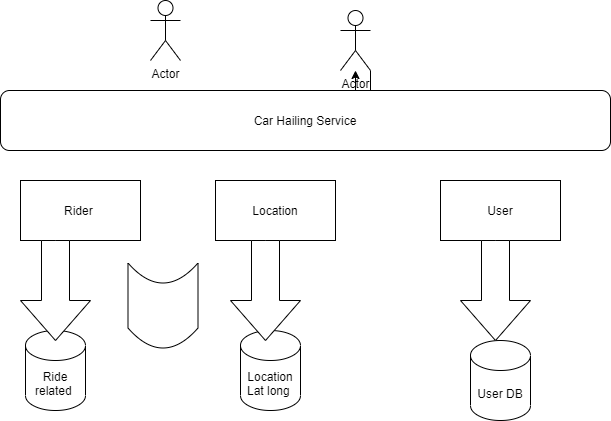

The diagram above was exported from draw.io. Its source (the exported page's mxGraphModel, read from the mxfile embedded in the PNG):
<mxGraphModel dx="1038" dy="548" grid="1" gridSize="10" guides="1" tooltips="1" connect="1" arrows="1" fold="1" page="1" pageScale="1" pageWidth="850" pageHeight="1100" math="0" shadow="0">
  <root>
    <mxCell id="0" />
    <mxCell id="1" parent="0" />
    <mxCell id="zmwejX3qaczfLeNjj3m9-1" value="Actor" style="shape=umlActor;verticalLabelPosition=bottom;verticalAlign=top;html=1;outlineConnect=0;" parent="1" vertex="1">
      <mxGeometry x="240" y="10" width="30" height="60" as="geometry" />
    </mxCell>
    <mxCell id="zmwejX3qaczfLeNjj3m9-2" value="Location Lat long&lt;span style=&quot;white-space: pre&quot;&gt; &lt;/span&gt;" style="shape=cylinder3;whiteSpace=wrap;html=1;boundedLbl=1;backgroundOutline=1;size=15;" parent="1" vertex="1">
      <mxGeometry x="330" y="340" width="60" height="80" as="geometry" />
    </mxCell>
    <mxCell id="zmwejX3qaczfLeNjj3m9-3" value="Rider&lt;span style=&quot;white-space: pre&quot;&gt; &lt;/span&gt;" style="rounded=0;whiteSpace=wrap;html=1;" parent="1" vertex="1">
      <mxGeometry x="110" y="190" width="120" height="60" as="geometry" />
    </mxCell>
    <mxCell id="zmwejX3qaczfLeNjj3m9-4" value="Actor" style="shape=umlActor;verticalLabelPosition=bottom;verticalAlign=top;html=1;outlineConnect=0;" parent="1" vertex="1">
      <mxGeometry x="430" y="20" width="30" height="60" as="geometry" />
    </mxCell>
    <mxCell id="zmwejX3qaczfLeNjj3m9-7" value="Location" style="rounded=0;whiteSpace=wrap;html=1;" parent="1" vertex="1">
      <mxGeometry x="305" y="190" width="120" height="60" as="geometry" />
    </mxCell>
    <mxCell id="zmwejX3qaczfLeNjj3m9-8" value="User" style="rounded=0;whiteSpace=wrap;html=1;" parent="1" vertex="1">
      <mxGeometry x="530" y="190" width="120" height="60" as="geometry" />
    </mxCell>
    <mxCell id="zmwejX3qaczfLeNjj3m9-9" value="User DB" style="shape=cylinder3;whiteSpace=wrap;html=1;boundedLbl=1;backgroundOutline=1;size=15;" parent="1" vertex="1">
      <mxGeometry x="560" y="350" width="60" height="80" as="geometry" />
    </mxCell>
    <mxCell id="zmwejX3qaczfLeNjj3m9-10" value="Ride related&lt;span style=&quot;white-space: pre&quot;&gt; &lt;/span&gt;" style="shape=cylinder3;whiteSpace=wrap;html=1;boundedLbl=1;backgroundOutline=1;size=15;" parent="1" vertex="1">
      <mxGeometry x="115" y="340" width="60" height="80" as="geometry" />
    </mxCell>
    <mxCell id="zmwejX3qaczfLeNjj3m9-11" value="" style="html=1;shadow=0;dashed=0;align=center;verticalAlign=middle;shape=mxgraph.arrows2.arrow;dy=0.6;dx=40;direction=south;notch=0;" parent="1" vertex="1">
      <mxGeometry x="110" y="250" width="70" height="100" as="geometry" />
    </mxCell>
    <mxCell id="zmwejX3qaczfLeNjj3m9-12" value="" style="html=1;shadow=0;dashed=0;align=center;verticalAlign=middle;shape=mxgraph.arrows2.arrow;dy=0.6;dx=40;direction=south;notch=0;" parent="1" vertex="1">
      <mxGeometry x="320" y="250" width="70" height="100" as="geometry" />
    </mxCell>
    <mxCell id="zmwejX3qaczfLeNjj3m9-13" value="" style="html=1;shadow=0;dashed=0;align=center;verticalAlign=middle;shape=mxgraph.arrows2.arrow;dy=0.6;dx=40;direction=south;notch=0;" parent="1" vertex="1">
      <mxGeometry x="550" y="250" width="70" height="100" as="geometry" />
    </mxCell>
    <mxCell id="zmwejX3qaczfLeNjj3m9-15" value="Car Hailing Service" style="rounded=1;whiteSpace=wrap;html=1;" parent="1" vertex="1">
      <mxGeometry x="90" y="100" width="610" height="60" as="geometry" />
    </mxCell>
    <mxCell id="zmwejX3qaczfLeNjj3m9-16" style="edgeStyle=orthogonalEdgeStyle;rounded=0;orthogonalLoop=1;jettySize=auto;html=1;exitX=1;exitY=1;exitDx=0;exitDy=0;exitPerimeter=0;" parent="1" source="zmwejX3qaczfLeNjj3m9-4" target="zmwejX3qaczfLeNjj3m9-4" edge="1">
      <mxGeometry relative="1" as="geometry" />
    </mxCell>
    <mxCell id="zmwejX3qaczfLeNjj3m9-17" value="" style="shape=dataStorage;whiteSpace=wrap;html=1;fixedSize=1;rotation=-90;" parent="1" vertex="1">
      <mxGeometry x="210" y="280" width="85" height="70" as="geometry" />
    </mxCell>
  </root>
</mxGraphModel>